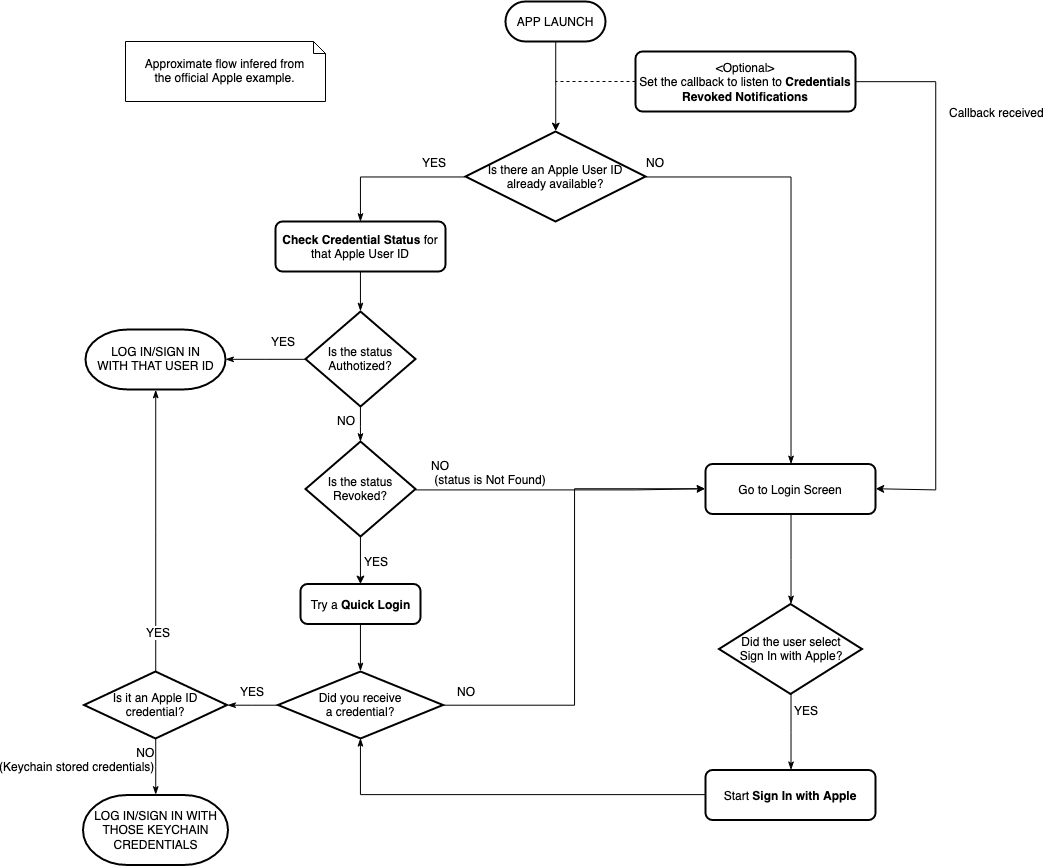

The diagram above was exported from draw.io. Its source (the exported page's mxGraphModel, read from the mxfile embedded in the PNG):
<mxGraphModel dx="2488" dy="981" grid="1" gridSize="10" guides="1" tooltips="1" connect="1" arrows="1" fold="1" page="1" pageScale="1" pageWidth="827" pageHeight="1169" math="0" shadow="0">
  <root>
    <mxCell id="0" />
    <mxCell id="1" parent="0" />
    <mxCell id="sM9uoIBcVEEoYpnFSbL5-15" style="edgeStyle=orthogonalEdgeStyle;rounded=0;orthogonalLoop=1;jettySize=auto;html=1;exitX=0;exitY=0.5;exitDx=0;exitDy=0;exitPerimeter=0;entryX=0.5;entryY=0;entryDx=0;entryDy=0;endArrow=classicThin;endFill=1;" parent="1" source="sM9uoIBcVEEoYpnFSbL5-9" target="sM9uoIBcVEEoYpnFSbL5-14" edge="1">
      <mxGeometry relative="1" as="geometry" />
    </mxCell>
    <mxCell id="sM9uoIBcVEEoYpnFSbL5-16" value="YES" style="text;html=1;resizable=0;points=[];align=center;verticalAlign=middle;labelBackgroundColor=#ffffff;" parent="sM9uoIBcVEEoYpnFSbL5-15" vertex="1" connectable="0">
      <mxGeometry x="0.3143" y="-1" relative="1" as="geometry">
        <mxPoint x="66.5" y="-14" as="offset" />
      </mxGeometry>
    </mxCell>
    <mxCell id="sM9uoIBcVEEoYpnFSbL5-49" style="edgeStyle=orthogonalEdgeStyle;rounded=0;orthogonalLoop=1;jettySize=auto;html=1;entryX=0.5;entryY=0;entryDx=0;entryDy=0;endArrow=classicThin;endFill=1;" parent="1" source="sM9uoIBcVEEoYpnFSbL5-9" target="sM9uoIBcVEEoYpnFSbL5-40" edge="1">
      <mxGeometry relative="1" as="geometry" />
    </mxCell>
    <mxCell id="sM9uoIBcVEEoYpnFSbL5-50" value="NO" style="text;html=1;resizable=0;points=[];align=center;verticalAlign=middle;labelBackgroundColor=#ffffff;" parent="sM9uoIBcVEEoYpnFSbL5-49" vertex="1" connectable="0">
      <mxGeometry x="-0.6111" relative="1" as="geometry">
        <mxPoint x="-74" y="-15" as="offset" />
      </mxGeometry>
    </mxCell>
    <mxCell id="sM9uoIBcVEEoYpnFSbL5-9" value="&lt;div&gt;Is there an Apple User ID&lt;/div&gt;&lt;div&gt;already available?&lt;/div&gt;" style="strokeWidth=2;html=1;shape=mxgraph.flowchart.decision;whiteSpace=wrap;" parent="1" vertex="1">
      <mxGeometry x="250" y="170" width="180" height="90" as="geometry" />
    </mxCell>
    <mxCell id="sM9uoIBcVEEoYpnFSbL5-11" style="edgeStyle=orthogonalEdgeStyle;rounded=0;orthogonalLoop=1;jettySize=auto;html=1;entryX=0.5;entryY=0;entryDx=0;entryDy=0;entryPerimeter=0;" parent="1" source="sM9uoIBcVEEoYpnFSbL5-10" target="sM9uoIBcVEEoYpnFSbL5-9" edge="1">
      <mxGeometry relative="1" as="geometry" />
    </mxCell>
    <mxCell id="sM9uoIBcVEEoYpnFSbL5-10" value="APP LAUNCH" style="rounded=1;whiteSpace=wrap;html=1;absoluteArcSize=1;arcSize=60;strokeWidth=2;" parent="1" vertex="1">
      <mxGeometry x="290" y="40" width="100" height="40" as="geometry" />
    </mxCell>
    <mxCell id="sM9uoIBcVEEoYpnFSbL5-13" style="edgeStyle=orthogonalEdgeStyle;rounded=0;orthogonalLoop=1;jettySize=auto;html=1;dashed=1;endArrow=none;endFill=0;" parent="1" source="sM9uoIBcVEEoYpnFSbL5-12" edge="1">
      <mxGeometry relative="1" as="geometry">
        <mxPoint x="340" y="120" as="targetPoint" />
      </mxGeometry>
    </mxCell>
    <mxCell id="TS6hH83pHEmKDwdnQfU9-7" style="edgeStyle=orthogonalEdgeStyle;rounded=0;orthogonalLoop=1;jettySize=auto;html=1;entryX=1;entryY=0.5;entryDx=0;entryDy=0;" edge="1" parent="1" source="sM9uoIBcVEEoYpnFSbL5-12" target="sM9uoIBcVEEoYpnFSbL5-40">
      <mxGeometry relative="1" as="geometry">
        <Array as="points">
          <mxPoint x="720" y="120" />
          <mxPoint x="720" y="528" />
        </Array>
      </mxGeometry>
    </mxCell>
    <mxCell id="TS6hH83pHEmKDwdnQfU9-8" value="Callback received" style="text;html=1;resizable=0;points=[];align=center;verticalAlign=middle;labelBackgroundColor=#ffffff;" vertex="1" connectable="0" parent="TS6hH83pHEmKDwdnQfU9-7">
      <mxGeometry x="-0.8419" y="1" relative="1" as="geometry">
        <mxPoint x="97" y="31" as="offset" />
      </mxGeometry>
    </mxCell>
    <mxCell id="sM9uoIBcVEEoYpnFSbL5-12" value="&lt;div&gt;&amp;lt;Optional&amp;gt;&lt;/div&gt;&lt;div&gt;Set the callback to listen to &lt;b&gt;Credentials Revoked Notifications&lt;/b&gt;&lt;br&gt;&lt;/div&gt;" style="rounded=1;whiteSpace=wrap;html=1;absoluteArcSize=1;arcSize=14;strokeWidth=2;" parent="1" vertex="1">
      <mxGeometry x="420" y="90" width="220" height="60" as="geometry" />
    </mxCell>
    <mxCell id="sM9uoIBcVEEoYpnFSbL5-18" style="edgeStyle=orthogonalEdgeStyle;rounded=0;orthogonalLoop=1;jettySize=auto;html=1;exitX=0.5;exitY=1;exitDx=0;exitDy=0;entryX=0.5;entryY=0;entryDx=0;entryDy=0;entryPerimeter=0;endArrow=classicThin;endFill=1;" parent="1" source="sM9uoIBcVEEoYpnFSbL5-14" target="sM9uoIBcVEEoYpnFSbL5-17" edge="1">
      <mxGeometry relative="1" as="geometry" />
    </mxCell>
    <mxCell id="sM9uoIBcVEEoYpnFSbL5-14" value="&lt;b&gt;Check Credential Status&lt;/b&gt; for that Apple User ID" style="rounded=1;whiteSpace=wrap;html=1;absoluteArcSize=1;arcSize=14;strokeWidth=2;" parent="1" vertex="1">
      <mxGeometry x="60" y="260" width="170" height="50" as="geometry" />
    </mxCell>
    <mxCell id="sM9uoIBcVEEoYpnFSbL5-19" style="edgeStyle=orthogonalEdgeStyle;rounded=0;orthogonalLoop=1;jettySize=auto;html=1;exitX=0;exitY=0.5;exitDx=0;exitDy=0;exitPerimeter=0;endArrow=classicThin;endFill=1;" parent="1" source="sM9uoIBcVEEoYpnFSbL5-17" target="sM9uoIBcVEEoYpnFSbL5-20" edge="1">
      <mxGeometry relative="1" as="geometry">
        <mxPoint x="-60" y="398" as="targetPoint" />
      </mxGeometry>
    </mxCell>
    <mxCell id="sM9uoIBcVEEoYpnFSbL5-21" value="YES" style="text;html=1;resizable=0;points=[];align=center;verticalAlign=middle;labelBackgroundColor=#ffffff;" parent="sM9uoIBcVEEoYpnFSbL5-19" vertex="1" connectable="0">
      <mxGeometry x="-0.4" y="2" relative="1" as="geometry">
        <mxPoint x="1" y="-20" as="offset" />
      </mxGeometry>
    </mxCell>
    <mxCell id="sM9uoIBcVEEoYpnFSbL5-25" style="edgeStyle=orthogonalEdgeStyle;rounded=0;orthogonalLoop=1;jettySize=auto;html=1;endArrow=classicThin;endFill=1;entryX=0.5;entryY=0;entryDx=0;entryDy=0;entryPerimeter=0;" parent="1" source="sM9uoIBcVEEoYpnFSbL5-17" target="TS6hH83pHEmKDwdnQfU9-1" edge="1">
      <mxGeometry relative="1" as="geometry" />
    </mxCell>
    <mxCell id="sM9uoIBcVEEoYpnFSbL5-26" value="&lt;div&gt;NO&lt;/div&gt;" style="text;html=1;resizable=0;points=[];align=center;verticalAlign=middle;labelBackgroundColor=#ffffff;" parent="sM9uoIBcVEEoYpnFSbL5-25" vertex="1" connectable="0">
      <mxGeometry x="-0.6" y="4" relative="1" as="geometry">
        <mxPoint x="-19" y="6" as="offset" />
      </mxGeometry>
    </mxCell>
    <mxCell id="sM9uoIBcVEEoYpnFSbL5-17" value="&lt;div&gt;Is the status&lt;/div&gt;&lt;div&gt;Authotized?&lt;/div&gt;" style="strokeWidth=2;html=1;shape=mxgraph.flowchart.decision;whiteSpace=wrap;" parent="1" vertex="1">
      <mxGeometry x="90" y="350" width="110" height="95" as="geometry" />
    </mxCell>
    <mxCell id="sM9uoIBcVEEoYpnFSbL5-20" value="&lt;div&gt;LOG IN/SIGN IN&lt;/div&gt;&lt;div&gt;WITH THAT USER ID&lt;br&gt;&lt;/div&gt;" style="strokeWidth=2;html=1;shape=mxgraph.flowchart.terminator;whiteSpace=wrap;" parent="1" vertex="1">
      <mxGeometry x="-130" y="368" width="140" height="60" as="geometry" />
    </mxCell>
    <mxCell id="sM9uoIBcVEEoYpnFSbL5-27" style="edgeStyle=orthogonalEdgeStyle;rounded=0;orthogonalLoop=1;jettySize=auto;html=1;entryX=0.5;entryY=0;entryDx=0;entryDy=0;entryPerimeter=0;endArrow=classicThin;endFill=1;" parent="1" source="sM9uoIBcVEEoYpnFSbL5-22" target="sM9uoIBcVEEoYpnFSbL5-24" edge="1">
      <mxGeometry relative="1" as="geometry" />
    </mxCell>
    <mxCell id="sM9uoIBcVEEoYpnFSbL5-22" value="Try a &lt;b&gt;Quick Login&lt;/b&gt;" style="rounded=1;whiteSpace=wrap;html=1;absoluteArcSize=1;arcSize=14;strokeWidth=2;" parent="1" vertex="1">
      <mxGeometry x="85" y="622.5" width="120" height="40" as="geometry" />
    </mxCell>
    <mxCell id="sM9uoIBcVEEoYpnFSbL5-33" style="edgeStyle=orthogonalEdgeStyle;rounded=0;orthogonalLoop=1;jettySize=auto;html=1;entryX=1;entryY=0.5;entryDx=0;entryDy=0;entryPerimeter=0;endArrow=classicThin;endFill=1;" parent="1" source="sM9uoIBcVEEoYpnFSbL5-24" target="sM9uoIBcVEEoYpnFSbL5-32" edge="1">
      <mxGeometry relative="1" as="geometry" />
    </mxCell>
    <mxCell id="sM9uoIBcVEEoYpnFSbL5-34" value="YES" style="text;html=1;resizable=0;points=[];align=center;verticalAlign=middle;labelBackgroundColor=#ffffff;" parent="sM9uoIBcVEEoYpnFSbL5-33" vertex="1" connectable="0">
      <mxGeometry x="0.0123" y="12" relative="1" as="geometry">
        <mxPoint x="-0.5" y="-26" as="offset" />
      </mxGeometry>
    </mxCell>
    <mxCell id="sM9uoIBcVEEoYpnFSbL5-45" style="edgeStyle=orthogonalEdgeStyle;rounded=0;orthogonalLoop=1;jettySize=auto;html=1;entryX=0;entryY=0.5;entryDx=0;entryDy=0;endArrow=classicThin;endFill=1;" parent="1" source="sM9uoIBcVEEoYpnFSbL5-24" target="sM9uoIBcVEEoYpnFSbL5-40" edge="1">
      <mxGeometry relative="1" as="geometry" />
    </mxCell>
    <mxCell id="sM9uoIBcVEEoYpnFSbL5-46" value="NO" style="text;html=1;resizable=0;points=[];align=center;verticalAlign=middle;labelBackgroundColor=#ffffff;" parent="sM9uoIBcVEEoYpnFSbL5-45" vertex="1" connectable="0">
      <mxGeometry x="-0.8271" relative="1" as="geometry">
        <mxPoint x="-18.5" y="-14" as="offset" />
      </mxGeometry>
    </mxCell>
    <mxCell id="sM9uoIBcVEEoYpnFSbL5-24" value="&lt;div&gt;Did you receive&lt;/div&gt;&lt;div&gt;a credential?&lt;/div&gt;" style="strokeWidth=2;html=1;shape=mxgraph.flowchart.decision;whiteSpace=wrap;" parent="1" vertex="1">
      <mxGeometry x="62.5" y="710" width="165" height="67" as="geometry" />
    </mxCell>
    <mxCell id="sM9uoIBcVEEoYpnFSbL5-36" style="edgeStyle=orthogonalEdgeStyle;rounded=0;orthogonalLoop=1;jettySize=auto;html=1;entryX=0.5;entryY=0;entryDx=0;entryDy=0;entryPerimeter=0;endArrow=classicThin;endFill=1;" parent="1" source="sM9uoIBcVEEoYpnFSbL5-32" target="sM9uoIBcVEEoYpnFSbL5-35" edge="1">
      <mxGeometry relative="1" as="geometry" />
    </mxCell>
    <mxCell id="sM9uoIBcVEEoYpnFSbL5-39" value="&lt;div&gt;NO&lt;/div&gt;&lt;div&gt;(Keychain stored credentials)&lt;/div&gt;" style="text;html=1;resizable=0;points=[];align=right;verticalAlign=middle;labelBackgroundColor=#ffffff;" parent="sM9uoIBcVEEoYpnFSbL5-36" vertex="1" connectable="0">
      <mxGeometry x="-0.3333" y="1" relative="1" as="geometry">
        <mxPoint x="-1" y="2" as="offset" />
      </mxGeometry>
    </mxCell>
    <mxCell id="sM9uoIBcVEEoYpnFSbL5-37" style="edgeStyle=orthogonalEdgeStyle;rounded=0;orthogonalLoop=1;jettySize=auto;html=1;entryX=0.5;entryY=1;entryDx=0;entryDy=0;entryPerimeter=0;endArrow=classicThin;endFill=1;" parent="1" source="sM9uoIBcVEEoYpnFSbL5-32" target="sM9uoIBcVEEoYpnFSbL5-20" edge="1">
      <mxGeometry relative="1" as="geometry" />
    </mxCell>
    <mxCell id="sM9uoIBcVEEoYpnFSbL5-38" value="YES" style="text;html=1;resizable=0;points=[];align=center;verticalAlign=middle;labelBackgroundColor=#ffffff;" parent="sM9uoIBcVEEoYpnFSbL5-37" vertex="1" connectable="0">
      <mxGeometry x="-0.8246" y="1" relative="1" as="geometry">
        <mxPoint x="3.5" y="-15" as="offset" />
      </mxGeometry>
    </mxCell>
    <mxCell id="sM9uoIBcVEEoYpnFSbL5-32" value="&lt;div&gt;Is it an Apple ID&lt;/div&gt;&lt;div&gt;credential?&lt;/div&gt;" style="strokeWidth=2;html=1;shape=mxgraph.flowchart.decision;whiteSpace=wrap;" parent="1" vertex="1">
      <mxGeometry x="-131.5" y="710" width="143" height="67" as="geometry" />
    </mxCell>
    <mxCell id="sM9uoIBcVEEoYpnFSbL5-35" value="LOG IN/SIGN IN WITH THOSE KEYCHAIN CREDENTIALS" style="strokeWidth=2;html=1;shape=mxgraph.flowchart.terminator;whiteSpace=wrap;" parent="1" vertex="1">
      <mxGeometry x="-132.5" y="833.5" width="145" height="70" as="geometry" />
    </mxCell>
    <mxCell id="sM9uoIBcVEEoYpnFSbL5-47" style="edgeStyle=orthogonalEdgeStyle;rounded=0;orthogonalLoop=1;jettySize=auto;html=1;entryX=0.5;entryY=0;entryDx=0;entryDy=0;entryPerimeter=0;endArrow=classicThin;endFill=1;" parent="1" source="sM9uoIBcVEEoYpnFSbL5-40" target="sM9uoIBcVEEoYpnFSbL5-41" edge="1">
      <mxGeometry relative="1" as="geometry" />
    </mxCell>
    <mxCell id="sM9uoIBcVEEoYpnFSbL5-40" value="Go to Login Screen" style="rounded=1;whiteSpace=wrap;html=1;absoluteArcSize=1;arcSize=14;strokeWidth=2;" parent="1" vertex="1">
      <mxGeometry x="490" y="502.5" width="170" height="50" as="geometry" />
    </mxCell>
    <mxCell id="sM9uoIBcVEEoYpnFSbL5-48" style="edgeStyle=orthogonalEdgeStyle;rounded=0;orthogonalLoop=1;jettySize=auto;html=1;entryX=0.5;entryY=0;entryDx=0;entryDy=0;endArrow=classicThin;endFill=1;" parent="1" source="sM9uoIBcVEEoYpnFSbL5-41" target="sM9uoIBcVEEoYpnFSbL5-43" edge="1">
      <mxGeometry relative="1" as="geometry" />
    </mxCell>
    <mxCell id="sM9uoIBcVEEoYpnFSbL5-52" value="YES" style="text;html=1;resizable=0;points=[];align=center;verticalAlign=middle;labelBackgroundColor=#ffffff;" parent="sM9uoIBcVEEoYpnFSbL5-48" vertex="1" connectable="0">
      <mxGeometry x="0.2182" y="1" relative="1" as="geometry">
        <mxPoint x="14" y="-29.5" as="offset" />
      </mxGeometry>
    </mxCell>
    <mxCell id="sM9uoIBcVEEoYpnFSbL5-41" value="&lt;div&gt;Did the user select&lt;/div&gt;&lt;div&gt;Sign In with Apple?&lt;br&gt;&lt;/div&gt;" style="strokeWidth=2;html=1;shape=mxgraph.flowchart.decision;whiteSpace=wrap;" parent="1" vertex="1">
      <mxGeometry x="503.5" y="642.5" width="143" height="90" as="geometry" />
    </mxCell>
    <mxCell id="sM9uoIBcVEEoYpnFSbL5-51" style="edgeStyle=orthogonalEdgeStyle;rounded=0;orthogonalLoop=1;jettySize=auto;html=1;entryX=0.5;entryY=1;entryDx=0;entryDy=0;entryPerimeter=0;endArrow=classicThin;endFill=1;" parent="1" source="sM9uoIBcVEEoYpnFSbL5-43" target="sM9uoIBcVEEoYpnFSbL5-24" edge="1">
      <mxGeometry relative="1" as="geometry" />
    </mxCell>
    <mxCell id="sM9uoIBcVEEoYpnFSbL5-43" value="Start &lt;b&gt;Sign In with Apple&lt;/b&gt;" style="rounded=1;whiteSpace=wrap;html=1;absoluteArcSize=1;arcSize=14;strokeWidth=2;" parent="1" vertex="1">
      <mxGeometry x="490" y="808.5" width="170" height="50" as="geometry" />
    </mxCell>
    <mxCell id="sM9uoIBcVEEoYpnFSbL5-54" value="Approximate flow infered from the official Apple example." style="shape=note;whiteSpace=wrap;html=1;size=12;verticalAlign=middle;align=center;spacingTop=10;spacingLeft=10;spacingRight=10;spacingBottom=10;" parent="1" vertex="1">
      <mxGeometry x="-90" y="80" width="200" height="60" as="geometry" />
    </mxCell>
    <mxCell id="TS6hH83pHEmKDwdnQfU9-3" style="edgeStyle=orthogonalEdgeStyle;rounded=0;orthogonalLoop=1;jettySize=auto;html=1;exitX=0.5;exitY=1;exitDx=0;exitDy=0;exitPerimeter=0;entryX=0.5;entryY=0;entryDx=0;entryDy=0;" edge="1" parent="1" source="TS6hH83pHEmKDwdnQfU9-1" target="sM9uoIBcVEEoYpnFSbL5-22">
      <mxGeometry relative="1" as="geometry" />
    </mxCell>
    <mxCell id="TS6hH83pHEmKDwdnQfU9-6" value="YES" style="text;html=1;resizable=0;points=[];align=center;verticalAlign=middle;labelBackgroundColor=#ffffff;" vertex="1" connectable="0" parent="TS6hH83pHEmKDwdnQfU9-3">
      <mxGeometry x="-0.5273" y="1" relative="1" as="geometry">
        <mxPoint x="14" y="13" as="offset" />
      </mxGeometry>
    </mxCell>
    <mxCell id="TS6hH83pHEmKDwdnQfU9-4" style="edgeStyle=orthogonalEdgeStyle;rounded=0;orthogonalLoop=1;jettySize=auto;html=1;entryX=0;entryY=0.5;entryDx=0;entryDy=0;" edge="1" parent="1" source="TS6hH83pHEmKDwdnQfU9-1" target="sM9uoIBcVEEoYpnFSbL5-40">
      <mxGeometry relative="1" as="geometry">
        <Array as="points">
          <mxPoint x="420" y="528" />
          <mxPoint x="420" y="528" />
        </Array>
      </mxGeometry>
    </mxCell>
    <mxCell id="TS6hH83pHEmKDwdnQfU9-5" value="&lt;div&gt;NO&lt;/div&gt;&lt;div align=&quot;left&quot;&gt;&amp;nbsp;(status is Not Found)&lt;br&gt;&lt;/div&gt;" style="text;html=1;resizable=0;points=[];align=left;verticalAlign=middle;labelBackgroundColor=#ffffff;" vertex="1" connectable="0" parent="TS6hH83pHEmKDwdnQfU9-4">
      <mxGeometry x="-0.9521" y="2" relative="1" as="geometry">
        <mxPoint x="7" y="-16" as="offset" />
      </mxGeometry>
    </mxCell>
    <mxCell id="TS6hH83pHEmKDwdnQfU9-1" value="&lt;div&gt;Is the status&lt;/div&gt;&lt;div&gt;Revoked?&lt;/div&gt;" style="strokeWidth=2;html=1;shape=mxgraph.flowchart.decision;whiteSpace=wrap;" vertex="1" parent="1">
      <mxGeometry x="90" y="480" width="110" height="95" as="geometry" />
    </mxCell>
  </root>
</mxGraphModel>